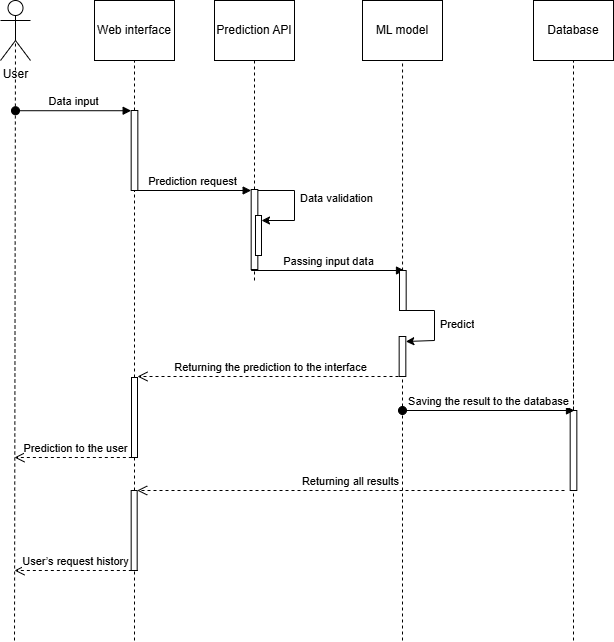

The diagram above was exported from draw.io. Its source (the exported page's mxGraphModel, read from the mxfile embedded in the PNG):
<mxGraphModel dx="1042" dy="535" grid="1" gridSize="10" guides="1" tooltips="1" connect="1" arrows="1" fold="1" page="1" pageScale="1" pageWidth="850" pageHeight="1100" math="0" shadow="0">
  <root>
    <mxCell id="0" />
    <mxCell id="1" parent="0" />
    <mxCell id="QTP3X3PQIB7Z_mQ3NAbq-13" value="" style="group" parent="1" vertex="1" connectable="0">
      <mxGeometry x="120" y="40" width="80" height="570" as="geometry" />
    </mxCell>
    <mxCell id="QTP3X3PQIB7Z_mQ3NAbq-8" value="Web interface" style="rounded=0;whiteSpace=wrap;html=1;" parent="QTP3X3PQIB7Z_mQ3NAbq-13" vertex="1">
      <mxGeometry width="80" height="60" as="geometry" />
    </mxCell>
    <mxCell id="QTP3X3PQIB7Z_mQ3NAbq-9" value="" style="endArrow=none;dashed=1;html=1;rounded=0;" parent="QTP3X3PQIB7Z_mQ3NAbq-13" source="QTP3X3PQIB7Z_mQ3NAbq-12" target="QTP3X3PQIB7Z_mQ3NAbq-8" edge="1">
      <mxGeometry width="50" height="50" relative="1" as="geometry">
        <mxPoint x="40" y="280" as="sourcePoint" />
        <mxPoint x="20" y="200" as="targetPoint" />
        <Array as="points" />
      </mxGeometry>
    </mxCell>
    <mxCell id="QTP3X3PQIB7Z_mQ3NAbq-11" value="" style="endArrow=none;dashed=1;html=1;rounded=0;" parent="QTP3X3PQIB7Z_mQ3NAbq-13" source="QTP3X3PQIB7Z_mQ3NAbq-66" edge="1">
      <mxGeometry width="50" height="50" relative="1" as="geometry">
        <mxPoint x="40" y="490" as="sourcePoint" />
        <mxPoint x="40" y="190" as="targetPoint" />
        <Array as="points" />
      </mxGeometry>
    </mxCell>
    <mxCell id="QTP3X3PQIB7Z_mQ3NAbq-12" value="" style="html=1;points=[[0,0,0,0,5],[0,1,0,0,-5],[1,0,0,0,5],[1,1,0,0,-5]];perimeter=orthogonalPerimeter;outlineConnect=0;targetShapes=umlLifeline;portConstraint=eastwest;newEdgeStyle={&quot;curved&quot;:0,&quot;rounded&quot;:0};" parent="QTP3X3PQIB7Z_mQ3NAbq-13" vertex="1">
      <mxGeometry x="36.67" y="110" width="6.67" height="80" as="geometry" />
    </mxCell>
    <mxCell id="QTP3X3PQIB7Z_mQ3NAbq-48" value="Prediction request" style="html=1;verticalAlign=bottom;endArrow=block;curved=0;rounded=0;" parent="QTP3X3PQIB7Z_mQ3NAbq-13" target="QTP3X3PQIB7Z_mQ3NAbq-23" edge="1">
      <mxGeometry width="80" relative="1" as="geometry">
        <mxPoint x="40" y="190" as="sourcePoint" />
        <mxPoint x="160" y="190" as="targetPoint" />
      </mxGeometry>
    </mxCell>
    <mxCell id="QTP3X3PQIB7Z_mQ3NAbq-65" value="" style="endArrow=none;dashed=1;html=1;rounded=0;" parent="QTP3X3PQIB7Z_mQ3NAbq-13" source="QTP3X3PQIB7Z_mQ3NAbq-72" edge="1">
      <mxGeometry width="50" height="50" relative="1" as="geometry">
        <mxPoint x="40" y="590" as="sourcePoint" />
        <mxPoint x="40" y="457" as="targetPoint" />
        <Array as="points" />
      </mxGeometry>
    </mxCell>
    <mxCell id="QTP3X3PQIB7Z_mQ3NAbq-66" value="" style="html=1;points=[[0,0,0,0,5],[0,1,0,0,-5],[1,0,0,0,5],[1,1,0,0,-5]];perimeter=orthogonalPerimeter;outlineConnect=0;targetShapes=umlLifeline;portConstraint=eastwest;newEdgeStyle={&quot;curved&quot;:0,&quot;rounded&quot;:0};" parent="QTP3X3PQIB7Z_mQ3NAbq-13" vertex="1">
      <mxGeometry x="37" y="377" width="6" height="80" as="geometry" />
    </mxCell>
    <mxCell id="QTP3X3PQIB7Z_mQ3NAbq-73" value="" style="endArrow=none;dashed=1;html=1;rounded=0;" parent="QTP3X3PQIB7Z_mQ3NAbq-13" target="QTP3X3PQIB7Z_mQ3NAbq-72" edge="1">
      <mxGeometry width="50" height="50" relative="1" as="geometry">
        <mxPoint x="40" y="640" as="sourcePoint" />
        <mxPoint x="160" y="497" as="targetPoint" />
        <Array as="points" />
      </mxGeometry>
    </mxCell>
    <mxCell id="QTP3X3PQIB7Z_mQ3NAbq-72" value="" style="html=1;points=[[0,0,0,0,5],[0,1,0,0,-5],[1,0,0,0,5],[1,1,0,0,-5]];perimeter=orthogonalPerimeter;outlineConnect=0;targetShapes=umlLifeline;portConstraint=eastwest;newEdgeStyle={&quot;curved&quot;:0,&quot;rounded&quot;:0};" parent="QTP3X3PQIB7Z_mQ3NAbq-13" vertex="1">
      <mxGeometry x="36.66999999999999" y="490" width="6" height="80" as="geometry" />
    </mxCell>
    <mxCell id="QTP3X3PQIB7Z_mQ3NAbq-80" value="Prediction to the user" style="html=1;verticalAlign=bottom;endArrow=open;dashed=1;endSize=8;curved=0;rounded=0;" parent="QTP3X3PQIB7Z_mQ3NAbq-13" edge="1">
      <mxGeometry relative="1" as="geometry">
        <mxPoint x="43.339999999999975" y="457" as="sourcePoint" />
        <mxPoint x="-80" y="457" as="targetPoint" />
      </mxGeometry>
    </mxCell>
    <mxCell id="QTP3X3PQIB7Z_mQ3NAbq-81" value="User’s request history" style="html=1;verticalAlign=bottom;endArrow=open;dashed=1;endSize=8;curved=0;rounded=0;" parent="QTP3X3PQIB7Z_mQ3NAbq-13" edge="1">
      <mxGeometry relative="1" as="geometry">
        <mxPoint x="43.339999999999975" y="570" as="sourcePoint" />
        <mxPoint x="-80" y="570" as="targetPoint" />
      </mxGeometry>
    </mxCell>
    <mxCell id="QTP3X3PQIB7Z_mQ3NAbq-19" value="" style="group" parent="1" vertex="1" connectable="0">
      <mxGeometry x="240" y="40" width="80" height="280" as="geometry" />
    </mxCell>
    <mxCell id="QTP3X3PQIB7Z_mQ3NAbq-20" value="Prediction API" style="rounded=0;whiteSpace=wrap;html=1;" parent="QTP3X3PQIB7Z_mQ3NAbq-19" vertex="1">
      <mxGeometry width="80" height="60" as="geometry" />
    </mxCell>
    <mxCell id="QTP3X3PQIB7Z_mQ3NAbq-21" value="" style="endArrow=none;dashed=1;html=1;rounded=0;" parent="QTP3X3PQIB7Z_mQ3NAbq-19" source="QTP3X3PQIB7Z_mQ3NAbq-23" target="QTP3X3PQIB7Z_mQ3NAbq-20" edge="1">
      <mxGeometry width="50" height="50" relative="1" as="geometry">
        <mxPoint x="40" y="280" as="sourcePoint" />
        <mxPoint x="20" y="200" as="targetPoint" />
        <Array as="points" />
      </mxGeometry>
    </mxCell>
    <mxCell id="QTP3X3PQIB7Z_mQ3NAbq-22" value="" style="endArrow=none;dashed=1;html=1;rounded=0;" parent="QTP3X3PQIB7Z_mQ3NAbq-19" target="QTP3X3PQIB7Z_mQ3NAbq-23" edge="1">
      <mxGeometry width="50" height="50" relative="1" as="geometry">
        <mxPoint x="40" y="280" as="sourcePoint" />
        <mxPoint x="40" y="60" as="targetPoint" />
        <Array as="points" />
      </mxGeometry>
    </mxCell>
    <mxCell id="QTP3X3PQIB7Z_mQ3NAbq-85" style="edgeStyle=orthogonalEdgeStyle;rounded=0;orthogonalLoop=1;jettySize=auto;html=1;curved=0;entryX=1;entryY=0;entryDx=0;entryDy=5;entryPerimeter=0;" parent="QTP3X3PQIB7Z_mQ3NAbq-19" target="QTP3X3PQIB7Z_mQ3NAbq-83" edge="1">
      <mxGeometry relative="1" as="geometry">
        <mxPoint x="100" y="230" as="targetPoint" />
        <mxPoint x="43" y="190" as="sourcePoint" />
        <Array as="points">
          <mxPoint x="80" y="190" />
          <mxPoint x="80" y="220" />
        </Array>
      </mxGeometry>
    </mxCell>
    <mxCell id="QTP3X3PQIB7Z_mQ3NAbq-23" value="" style="html=1;points=[[0,0,0,0,5],[0,1,0,0,-5],[1,0,0,0,5],[1,1,0,0,-5]];perimeter=orthogonalPerimeter;outlineConnect=0;targetShapes=umlLifeline;portConstraint=eastwest;newEdgeStyle={&quot;curved&quot;:0,&quot;rounded&quot;:0};" parent="QTP3X3PQIB7Z_mQ3NAbq-19" vertex="1">
      <mxGeometry x="36.67" y="189" width="6.67" height="80" as="geometry" />
    </mxCell>
    <mxCell id="QTP3X3PQIB7Z_mQ3NAbq-24" value="" style="group" parent="1" vertex="1" connectable="0">
      <mxGeometry x="388" y="40" width="80" height="280" as="geometry" />
    </mxCell>
    <mxCell id="QTP3X3PQIB7Z_mQ3NAbq-25" value="ML model" style="rounded=0;whiteSpace=wrap;html=1;" parent="QTP3X3PQIB7Z_mQ3NAbq-24" vertex="1">
      <mxGeometry width="80" height="60" as="geometry" />
    </mxCell>
    <mxCell id="QTP3X3PQIB7Z_mQ3NAbq-27" value="" style="endArrow=none;dashed=1;html=1;rounded=0;" parent="QTP3X3PQIB7Z_mQ3NAbq-24" edge="1">
      <mxGeometry width="50" height="50" relative="1" as="geometry">
        <mxPoint x="40" y="280" as="sourcePoint" />
        <mxPoint x="40" y="270" as="targetPoint" />
        <Array as="points" />
      </mxGeometry>
    </mxCell>
    <mxCell id="QTP3X3PQIB7Z_mQ3NAbq-29" value="" style="group" parent="1" vertex="1" connectable="0">
      <mxGeometry x="559" y="40" width="80" height="280" as="geometry" />
    </mxCell>
    <mxCell id="QTP3X3PQIB7Z_mQ3NAbq-30" value="Database" style="rounded=0;whiteSpace=wrap;html=1;" parent="QTP3X3PQIB7Z_mQ3NAbq-29" vertex="1">
      <mxGeometry width="80" height="60" as="geometry" />
    </mxCell>
    <mxCell id="QTP3X3PQIB7Z_mQ3NAbq-32" value="" style="endArrow=none;dashed=1;html=1;rounded=0;" parent="QTP3X3PQIB7Z_mQ3NAbq-29" target="QTP3X3PQIB7Z_mQ3NAbq-33" edge="1">
      <mxGeometry width="50" height="50" relative="1" as="geometry">
        <mxPoint x="40" y="280" as="sourcePoint" />
        <mxPoint x="40" y="60" as="targetPoint" />
        <Array as="points" />
      </mxGeometry>
    </mxCell>
    <mxCell id="QTP3X3PQIB7Z_mQ3NAbq-39" value="" style="group" parent="1" vertex="1" connectable="0">
      <mxGeometry x="26" y="40" width="30" height="540" as="geometry" />
    </mxCell>
    <mxCell id="QTP3X3PQIB7Z_mQ3NAbq-14" value="User" style="shape=umlActor;verticalLabelPosition=bottom;verticalAlign=top;html=1;outlineConnect=0;" parent="QTP3X3PQIB7Z_mQ3NAbq-39" vertex="1">
      <mxGeometry width="30" height="60" as="geometry" />
    </mxCell>
    <mxCell id="QTP3X3PQIB7Z_mQ3NAbq-16" value="" style="endArrow=none;dashed=1;html=1;rounded=0;entryX=0.5;entryY=0.5;entryDx=0;entryDy=0;entryPerimeter=0;" parent="QTP3X3PQIB7Z_mQ3NAbq-39" target="QTP3X3PQIB7Z_mQ3NAbq-14" edge="1">
      <mxGeometry width="50" height="50" relative="1" as="geometry">
        <mxPoint x="14" y="640" as="sourcePoint" />
        <mxPoint x="140" y="220.4081632653061" as="targetPoint" />
      </mxGeometry>
    </mxCell>
    <mxCell id="QTP3X3PQIB7Z_mQ3NAbq-40" value="Data input" style="html=1;verticalAlign=bottom;startArrow=oval;startFill=1;endArrow=block;startSize=8;curved=0;rounded=0;" parent="QTP3X3PQIB7Z_mQ3NAbq-39" edge="1">
      <mxGeometry width="60" relative="1" as="geometry">
        <mxPoint x="15" y="110.22448979591836" as="sourcePoint" />
        <mxPoint x="130.67000000000007" y="110.22448979591832" as="targetPoint" />
      </mxGeometry>
    </mxCell>
    <mxCell id="QTP3X3PQIB7Z_mQ3NAbq-26" value="" style="endArrow=none;dashed=1;html=1;rounded=0;" parent="1" source="QTP3X3PQIB7Z_mQ3NAbq-57" target="QTP3X3PQIB7Z_mQ3NAbq-25" edge="1">
      <mxGeometry width="50" height="50" relative="1" as="geometry">
        <mxPoint x="428" y="450" as="sourcePoint" />
        <mxPoint x="408" y="240" as="targetPoint" />
        <Array as="points" />
      </mxGeometry>
    </mxCell>
    <mxCell id="QTP3X3PQIB7Z_mQ3NAbq-51" value="Passing input data" style="html=1;verticalAlign=bottom;endArrow=block;curved=0;rounded=0;" parent="1" edge="1">
      <mxGeometry x="0.0054" width="80" relative="1" as="geometry">
        <mxPoint x="276.67" y="310" as="sourcePoint" />
        <mxPoint x="430" y="310" as="targetPoint" />
        <mxPoint as="offset" />
      </mxGeometry>
    </mxCell>
    <mxCell id="QTP3X3PQIB7Z_mQ3NAbq-33" value="" style="html=1;points=[[0,0,0,0,5],[0,1,0,0,-5],[1,0,0,0,5],[1,1,0,0,-5]];perimeter=orthogonalPerimeter;outlineConnect=0;targetShapes=umlLifeline;portConstraint=eastwest;newEdgeStyle={&quot;curved&quot;:0,&quot;rounded&quot;:0};" parent="1" vertex="1">
      <mxGeometry x="595.6666666666666" y="450" width="6.666666666666666" height="80" as="geometry" />
    </mxCell>
    <mxCell id="QTP3X3PQIB7Z_mQ3NAbq-31" value="" style="endArrow=none;dashed=1;html=1;rounded=0;" parent="1" source="QTP3X3PQIB7Z_mQ3NAbq-33" target="QTP3X3PQIB7Z_mQ3NAbq-30" edge="1">
      <mxGeometry width="50" height="50" relative="1" as="geometry">
        <mxPoint x="599" y="320" as="sourcePoint" />
        <mxPoint x="579" y="240" as="targetPoint" />
        <Array as="points" />
      </mxGeometry>
    </mxCell>
    <mxCell id="QTP3X3PQIB7Z_mQ3NAbq-57" value="" style="html=1;points=[[0,0,0,0,5],[0,1,0,0,-5],[1,0,0,0,5],[1,1,0,0,-5]];perimeter=orthogonalPerimeter;outlineConnect=0;targetShapes=umlLifeline;portConstraint=eastwest;newEdgeStyle={&quot;curved&quot;:0,&quot;rounded&quot;:0};" parent="1" vertex="1">
      <mxGeometry x="425" y="310" width="6.67" height="40" as="geometry" />
    </mxCell>
    <mxCell id="QTP3X3PQIB7Z_mQ3NAbq-59" value="" style="endArrow=none;dashed=1;html=1;rounded=0;" parent="1" target="QTP3X3PQIB7Z_mQ3NAbq-55" edge="1">
      <mxGeometry width="50" height="50" relative="1" as="geometry">
        <mxPoint x="428" y="680" as="sourcePoint" />
        <mxPoint x="428" y="350" as="targetPoint" />
        <Array as="points" />
      </mxGeometry>
    </mxCell>
    <mxCell id="QTP3X3PQIB7Z_mQ3NAbq-55" value="" style="html=1;points=[[0,0,0,0,5],[0,1,0,0,-5],[1,0,0,0,5],[1,1,0,0,-5]];perimeter=orthogonalPerimeter;outlineConnect=0;targetShapes=umlLifeline;portConstraint=eastwest;newEdgeStyle={&quot;curved&quot;:0,&quot;rounded&quot;:0};" parent="1" vertex="1">
      <mxGeometry x="424.65999999999997" y="376" width="6.67" height="40" as="geometry" />
    </mxCell>
    <mxCell id="QTP3X3PQIB7Z_mQ3NAbq-60" style="edgeStyle=orthogonalEdgeStyle;rounded=0;orthogonalLoop=1;jettySize=auto;html=1;curved=0;entryX=1;entryY=0;entryDx=0;entryDy=5;entryPerimeter=0;exitX=0;exitY=1;exitDx=0;exitDy=-5;exitPerimeter=0;" parent="1" source="QTP3X3PQIB7Z_mQ3NAbq-57" target="QTP3X3PQIB7Z_mQ3NAbq-55" edge="1">
      <mxGeometry relative="1" as="geometry">
        <Array as="points">
          <mxPoint x="425" y="350" />
          <mxPoint x="460" y="350" />
          <mxPoint x="460" y="380" />
          <mxPoint x="431" y="380" />
        </Array>
      </mxGeometry>
    </mxCell>
    <mxCell id="QTP3X3PQIB7Z_mQ3NAbq-63" value="&lt;font style=&quot;font-size: 11px;&quot;&gt;Predict&lt;/font&gt;" style="text;strokeColor=none;fillColor=none;align=left;verticalAlign=top;spacingLeft=4;spacingRight=4;overflow=hidden;rotatable=0;points=[[0,0.5],[1,0.5]];portConstraint=eastwest;whiteSpace=wrap;html=1;" parent="1" vertex="1">
      <mxGeometry x="460" y="350" width="100" height="26" as="geometry" />
    </mxCell>
    <mxCell id="QTP3X3PQIB7Z_mQ3NAbq-64" value="Saving the result to the database" style="html=1;verticalAlign=bottom;startArrow=oval;startFill=1;endArrow=block;startSize=8;curved=0;rounded=0;" parent="1" edge="1">
      <mxGeometry width="60" relative="1" as="geometry">
        <mxPoint x="428" y="450" as="sourcePoint" />
        <mxPoint x="600" y="450" as="targetPoint" />
      </mxGeometry>
    </mxCell>
    <mxCell id="QTP3X3PQIB7Z_mQ3NAbq-70" value="" style="endArrow=none;dashed=1;html=1;rounded=0;" parent="1" target="QTP3X3PQIB7Z_mQ3NAbq-33" edge="1">
      <mxGeometry width="50" height="50" relative="1" as="geometry">
        <mxPoint x="599" y="680" as="sourcePoint" />
        <mxPoint x="689" y="440" as="targetPoint" />
        <Array as="points" />
      </mxGeometry>
    </mxCell>
    <mxCell id="QTP3X3PQIB7Z_mQ3NAbq-78" value="Returning all results" style="html=1;verticalAlign=bottom;endArrow=open;dashed=1;endSize=8;curved=0;rounded=0;" parent="1" target="QTP3X3PQIB7Z_mQ3NAbq-72" edge="1">
      <mxGeometry relative="1" as="geometry">
        <mxPoint x="590" y="530" as="sourcePoint" />
        <mxPoint x="270" y="560" as="targetPoint" />
      </mxGeometry>
    </mxCell>
    <mxCell id="QTP3X3PQIB7Z_mQ3NAbq-79" value="Returning the prediction to the interface" style="html=1;verticalAlign=bottom;endArrow=open;dashed=1;endSize=8;curved=0;rounded=0;" parent="1" edge="1">
      <mxGeometry relative="1" as="geometry">
        <mxPoint x="430" y="416" as="sourcePoint" />
        <mxPoint x="163" y="416" as="targetPoint" />
      </mxGeometry>
    </mxCell>
    <mxCell id="QTP3X3PQIB7Z_mQ3NAbq-83" value="" style="html=1;points=[[0,0,0,0,5],[0,1,0,0,-5],[1,0,0,0,5],[1,1,0,0,-5]];perimeter=orthogonalPerimeter;outlineConnect=0;targetShapes=umlLifeline;portConstraint=eastwest;newEdgeStyle={&quot;curved&quot;:0,&quot;rounded&quot;:0};" parent="1" vertex="1">
      <mxGeometry x="281" y="255" width="6" height="40" as="geometry" />
    </mxCell>
    <mxCell id="QTP3X3PQIB7Z_mQ3NAbq-86" value="&lt;span data-end=&quot;61&quot; data-start=&quot;42&quot;&gt;&lt;font style=&quot;font-size: 11px;&quot;&gt;Data validation&lt;/font&gt;&lt;/span&gt;" style="text;strokeColor=none;fillColor=none;align=left;verticalAlign=top;spacingLeft=4;spacingRight=4;overflow=hidden;rotatable=0;points=[[0,0.5],[1,0.5]];portConstraint=eastwest;whiteSpace=wrap;html=1;" parent="1" vertex="1">
      <mxGeometry x="320" y="224" width="100" height="31" as="geometry" />
    </mxCell>
  </root>
</mxGraphModel>